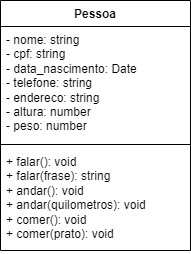

The diagram above was exported from draw.io. Its source (the exported page's mxGraphModel, read from the mxfile embedded in the PNG):
<mxGraphModel dx="964" dy="370" grid="1" gridSize="10" guides="1" tooltips="1" connect="1" arrows="1" fold="1" page="1" pageScale="1" pageWidth="827" pageHeight="1169" math="0" shadow="0">
  <root>
    <mxCell id="0" />
    <mxCell id="1" parent="0" />
    <mxCell id="Hn_fHLWc-Iix14PmZYfY-5" value="Pessoa" style="swimlane;fontStyle=1;align=center;verticalAlign=top;childLayout=stackLayout;horizontal=1;startSize=26;horizontalStack=0;resizeParent=1;resizeParentMax=0;resizeLast=0;collapsible=1;marginBottom=0;whiteSpace=wrap;html=1;" vertex="1" parent="1">
      <mxGeometry x="40" y="40" width="190" height="250" as="geometry" />
    </mxCell>
    <mxCell id="Hn_fHLWc-Iix14PmZYfY-6" value="- nome: string&lt;br&gt;- cpf: string&lt;br&gt;- data_nascimento: Date&lt;br&gt;- telefone: string&lt;br&gt;- endereco: string&lt;br&gt;- altura: number&lt;br&gt;- peso: number" style="text;strokeColor=none;fillColor=none;align=left;verticalAlign=top;spacingLeft=4;spacingRight=4;overflow=hidden;rotatable=0;points=[[0,0.5],[1,0.5]];portConstraint=eastwest;whiteSpace=wrap;html=1;" vertex="1" parent="Hn_fHLWc-Iix14PmZYfY-5">
      <mxGeometry y="26" width="190" height="114" as="geometry" />
    </mxCell>
    <mxCell id="Hn_fHLWc-Iix14PmZYfY-7" value="" style="line;strokeWidth=1;fillColor=none;align=left;verticalAlign=middle;spacingTop=-1;spacingLeft=3;spacingRight=3;rotatable=0;labelPosition=right;points=[];portConstraint=eastwest;strokeColor=inherit;" vertex="1" parent="Hn_fHLWc-Iix14PmZYfY-5">
      <mxGeometry y="140" width="190" height="8" as="geometry" />
    </mxCell>
    <mxCell id="Hn_fHLWc-Iix14PmZYfY-8" value="+ falar(): void&lt;br&gt;+ falar(frase): string&lt;br&gt;+ andar(): void&lt;br&gt;+ andar(quilometros): void&lt;br&gt;+ comer(): void&lt;br&gt;+ comer(prato): void&lt;br&gt;" style="text;strokeColor=none;fillColor=none;align=left;verticalAlign=top;spacingLeft=4;spacingRight=4;overflow=hidden;rotatable=0;points=[[0,0.5],[1,0.5]];portConstraint=eastwest;whiteSpace=wrap;html=1;" vertex="1" parent="Hn_fHLWc-Iix14PmZYfY-5">
      <mxGeometry y="148" width="190" height="102" as="geometry" />
    </mxCell>
  </root>
</mxGraphModel>